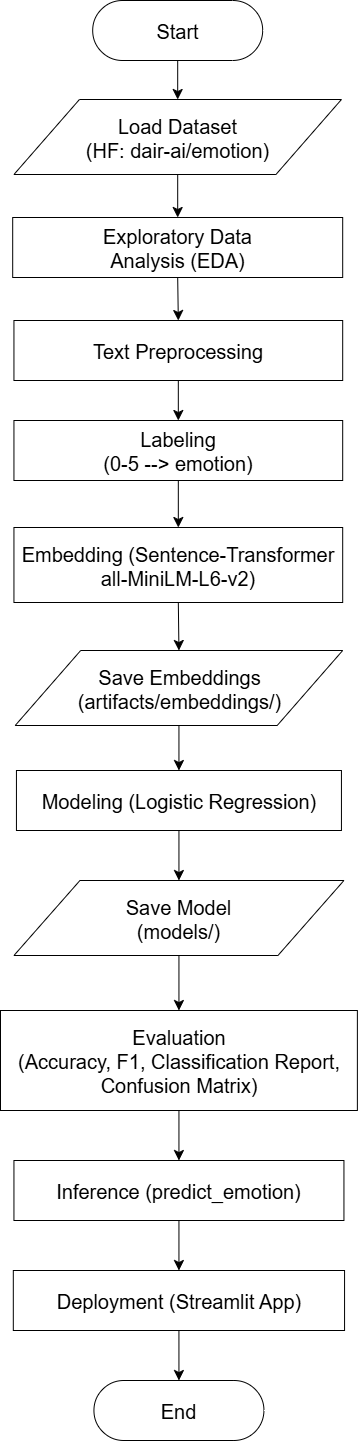

The diagram above was exported from draw.io. Its source (the exported page's mxGraphModel, read from the mxfile embedded in the PNG):
<mxGraphModel dx="2084" dy="1320" grid="1" gridSize="10" guides="1" tooltips="1" connect="1" arrows="1" fold="1" page="1" pageScale="1" pageWidth="827" pageHeight="1169" math="0" shadow="0">
  <root>
    <mxCell id="0" />
    <mxCell id="1" parent="0" />
    <mxCell id="hWFqwx1e71eqSGjOWDpi-12" style="edgeStyle=none;curved=1;rounded=0;orthogonalLoop=1;jettySize=auto;html=1;exitX=0.5;exitY=0.5;exitDx=0;exitDy=30;exitPerimeter=0;entryX=0.5;entryY=0;entryDx=0;entryDy=0;fontSize=12;startSize=8;endSize=8;" edge="1" parent="1" source="qFW2-l0XE8d9PXuPTCOP-3" target="qFW2-l0XE8d9PXuPTCOP-5">
      <mxGeometry relative="1" as="geometry" />
    </mxCell>
    <mxCell id="qFW2-l0XE8d9PXuPTCOP-3" value="Start" style="html=1;dashed=0;whiteSpace=wrap;shape=mxgraph.dfd.start;fontSize=20;" parent="1" vertex="1">
      <mxGeometry x="332.19" y="20" width="170" height="60" as="geometry" />
    </mxCell>
    <mxCell id="hWFqwx1e71eqSGjOWDpi-13" style="edgeStyle=none;curved=1;rounded=0;orthogonalLoop=1;jettySize=auto;html=1;exitX=0.5;exitY=1;exitDx=0;exitDy=0;entryX=0.5;entryY=0;entryDx=0;entryDy=0;fontSize=12;startSize=8;endSize=8;" edge="1" parent="1" source="qFW2-l0XE8d9PXuPTCOP-5" target="qFW2-l0XE8d9PXuPTCOP-6">
      <mxGeometry relative="1" as="geometry" />
    </mxCell>
    <mxCell id="qFW2-l0XE8d9PXuPTCOP-5" value="Load Dataset&lt;div&gt;(HF: dair-ai/emotion)&lt;/div&gt;" style="shape=parallelogram;perimeter=parallelogramPerimeter;whiteSpace=wrap;html=1;dashed=0;fontSize=20;" parent="1" vertex="1">
      <mxGeometry x="253.44" y="119" width="327.5" height="75" as="geometry" />
    </mxCell>
    <mxCell id="hWFqwx1e71eqSGjOWDpi-14" style="edgeStyle=none;curved=1;rounded=0;orthogonalLoop=1;jettySize=auto;html=1;exitX=0.5;exitY=1;exitDx=0;exitDy=0;entryX=0.5;entryY=0;entryDx=0;entryDy=0;fontSize=12;startSize=8;endSize=8;" edge="1" parent="1" source="qFW2-l0XE8d9PXuPTCOP-6" target="hWFqwx1e71eqSGjOWDpi-2">
      <mxGeometry relative="1" as="geometry" />
    </mxCell>
    <mxCell id="qFW2-l0XE8d9PXuPTCOP-6" value="Exploratory Data&lt;div&gt;Analysis (EDA)&lt;/div&gt;" style="html=1;dashed=0;whiteSpace=wrap;fontSize=20;" parent="1" vertex="1">
      <mxGeometry x="252.19" y="237" width="330" height="60" as="geometry" />
    </mxCell>
    <mxCell id="hWFqwx1e71eqSGjOWDpi-15" style="edgeStyle=none;curved=1;rounded=0;orthogonalLoop=1;jettySize=auto;html=1;exitX=0.5;exitY=1;exitDx=0;exitDy=0;entryX=0.5;entryY=0;entryDx=0;entryDy=0;fontSize=12;startSize=8;endSize=8;" edge="1" parent="1" source="hWFqwx1e71eqSGjOWDpi-2" target="hWFqwx1e71eqSGjOWDpi-3">
      <mxGeometry relative="1" as="geometry" />
    </mxCell>
    <mxCell id="hWFqwx1e71eqSGjOWDpi-2" value="Text Preprocessing" style="html=1;dashed=0;whiteSpace=wrap;fontSize=20;" vertex="1" parent="1">
      <mxGeometry x="253.44" y="340" width="328.75" height="60" as="geometry" />
    </mxCell>
    <mxCell id="hWFqwx1e71eqSGjOWDpi-16" style="edgeStyle=none;curved=1;rounded=0;orthogonalLoop=1;jettySize=auto;html=1;exitX=0.5;exitY=1;exitDx=0;exitDy=0;entryX=0.5;entryY=0;entryDx=0;entryDy=0;fontSize=12;startSize=8;endSize=8;" edge="1" parent="1" source="hWFqwx1e71eqSGjOWDpi-3" target="hWFqwx1e71eqSGjOWDpi-4">
      <mxGeometry relative="1" as="geometry" />
    </mxCell>
    <mxCell id="hWFqwx1e71eqSGjOWDpi-3" value="Labeling&lt;div&gt;(0-5 --&amp;gt; emotion)&lt;/div&gt;" style="html=1;dashed=0;whiteSpace=wrap;fontSize=20;" vertex="1" parent="1">
      <mxGeometry x="253.44" y="440" width="328.75" height="60" as="geometry" />
    </mxCell>
    <mxCell id="hWFqwx1e71eqSGjOWDpi-17" style="edgeStyle=none;curved=1;rounded=0;orthogonalLoop=1;jettySize=auto;html=1;exitX=0.5;exitY=1;exitDx=0;exitDy=0;entryX=0.5;entryY=0;entryDx=0;entryDy=0;fontSize=12;startSize=8;endSize=8;" edge="1" parent="1" source="hWFqwx1e71eqSGjOWDpi-4" target="hWFqwx1e71eqSGjOWDpi-5">
      <mxGeometry relative="1" as="geometry" />
    </mxCell>
    <mxCell id="hWFqwx1e71eqSGjOWDpi-4" value="Embedding (Sentence-Transformer all-MiniLM-L6-v2)" style="html=1;dashed=0;whiteSpace=wrap;fontSize=20;" vertex="1" parent="1">
      <mxGeometry x="253.44" y="547" width="328.75" height="75" as="geometry" />
    </mxCell>
    <mxCell id="hWFqwx1e71eqSGjOWDpi-18" style="edgeStyle=none;curved=1;rounded=0;orthogonalLoop=1;jettySize=auto;html=1;exitX=0.5;exitY=1;exitDx=0;exitDy=0;entryX=0.5;entryY=0;entryDx=0;entryDy=0;fontSize=12;startSize=8;endSize=8;" edge="1" parent="1" source="hWFqwx1e71eqSGjOWDpi-5" target="hWFqwx1e71eqSGjOWDpi-6">
      <mxGeometry relative="1" as="geometry" />
    </mxCell>
    <mxCell id="hWFqwx1e71eqSGjOWDpi-5" value="Save Embeddings&lt;div&gt;(artifacts/embeddings/)&lt;/div&gt;" style="shape=parallelogram;perimeter=parallelogramPerimeter;whiteSpace=wrap;html=1;dashed=0;fontSize=20;" vertex="1" parent="1">
      <mxGeometry x="254.69" y="670" width="327.5" height="75" as="geometry" />
    </mxCell>
    <mxCell id="hWFqwx1e71eqSGjOWDpi-19" style="edgeStyle=none;curved=1;rounded=0;orthogonalLoop=1;jettySize=auto;html=1;exitX=0.5;exitY=1;exitDx=0;exitDy=0;entryX=0.5;entryY=0;entryDx=0;entryDy=0;fontSize=12;startSize=8;endSize=8;" edge="1" parent="1" source="hWFqwx1e71eqSGjOWDpi-6" target="hWFqwx1e71eqSGjOWDpi-7">
      <mxGeometry relative="1" as="geometry" />
    </mxCell>
    <mxCell id="hWFqwx1e71eqSGjOWDpi-6" value="Modeling (Logistic Regression)" style="html=1;dashed=0;whiteSpace=wrap;fontSize=20;" vertex="1" parent="1">
      <mxGeometry x="255.94" y="790" width="325" height="60" as="geometry" />
    </mxCell>
    <mxCell id="hWFqwx1e71eqSGjOWDpi-20" style="edgeStyle=none;curved=1;rounded=0;orthogonalLoop=1;jettySize=auto;html=1;exitX=0.5;exitY=1;exitDx=0;exitDy=0;entryX=0.5;entryY=0;entryDx=0;entryDy=0;fontSize=12;startSize=8;endSize=8;" edge="1" parent="1" source="hWFqwx1e71eqSGjOWDpi-7" target="hWFqwx1e71eqSGjOWDpi-8">
      <mxGeometry relative="1" as="geometry" />
    </mxCell>
    <mxCell id="hWFqwx1e71eqSGjOWDpi-7" value="Save Model&lt;div&gt;(models/)&lt;/div&gt;" style="shape=parallelogram;perimeter=parallelogramPerimeter;whiteSpace=wrap;html=1;dashed=0;fontSize=20;" vertex="1" parent="1">
      <mxGeometry x="253.44" y="900" width="330" height="75" as="geometry" />
    </mxCell>
    <mxCell id="hWFqwx1e71eqSGjOWDpi-21" style="edgeStyle=none;curved=1;rounded=0;orthogonalLoop=1;jettySize=auto;html=1;exitX=0.5;exitY=1;exitDx=0;exitDy=0;entryX=0.5;entryY=0;entryDx=0;entryDy=0;fontSize=12;startSize=8;endSize=8;" edge="1" parent="1" source="hWFqwx1e71eqSGjOWDpi-8" target="hWFqwx1e71eqSGjOWDpi-9">
      <mxGeometry relative="1" as="geometry" />
    </mxCell>
    <mxCell id="hWFqwx1e71eqSGjOWDpi-8" value="Evaluation&lt;div&gt;(Accuracy, F1, Classification Report, Confusion Matrix)&lt;/div&gt;" style="html=1;dashed=0;whiteSpace=wrap;fontSize=20;" vertex="1" parent="1">
      <mxGeometry x="240" y="1030" width="356.88" height="100" as="geometry" />
    </mxCell>
    <mxCell id="hWFqwx1e71eqSGjOWDpi-22" style="edgeStyle=none;curved=1;rounded=0;orthogonalLoop=1;jettySize=auto;html=1;exitX=0.5;exitY=1;exitDx=0;exitDy=0;fontSize=12;startSize=8;endSize=8;" edge="1" parent="1" source="hWFqwx1e71eqSGjOWDpi-9" target="hWFqwx1e71eqSGjOWDpi-10">
      <mxGeometry relative="1" as="geometry" />
    </mxCell>
    <mxCell id="hWFqwx1e71eqSGjOWDpi-9" value="Inference&amp;nbsp;&lt;span style=&quot;background-color: transparent; color: light-dark(rgb(0, 0, 0), rgb(255, 255, 255));&quot;&gt;(predict_emotion)&lt;/span&gt;" style="html=1;dashed=0;whiteSpace=wrap;fontSize=20;" vertex="1" parent="1">
      <mxGeometry x="253.44" y="1180" width="330" height="60" as="geometry" />
    </mxCell>
    <mxCell id="hWFqwx1e71eqSGjOWDpi-10" value="Deployment (Streamlit App)" style="html=1;dashed=0;whiteSpace=wrap;fontSize=20;" vertex="1" parent="1">
      <mxGeometry x="252.81" y="1290" width="331.25" height="60" as="geometry" />
    </mxCell>
    <mxCell id="hWFqwx1e71eqSGjOWDpi-11" value="End" style="html=1;dashed=0;whiteSpace=wrap;shape=mxgraph.dfd.start;fontSize=20;" vertex="1" parent="1">
      <mxGeometry x="333.44" y="1400" width="170" height="60" as="geometry" />
    </mxCell>
    <mxCell id="hWFqwx1e71eqSGjOWDpi-23" style="edgeStyle=none;curved=1;rounded=0;orthogonalLoop=1;jettySize=auto;html=1;exitX=0.5;exitY=1;exitDx=0;exitDy=0;entryX=0.5;entryY=0.5;entryDx=0;entryDy=-30;entryPerimeter=0;fontSize=12;startSize=8;endSize=8;" edge="1" parent="1" source="hWFqwx1e71eqSGjOWDpi-10" target="hWFqwx1e71eqSGjOWDpi-11">
      <mxGeometry relative="1" as="geometry" />
    </mxCell>
  </root>
</mxGraphModel>